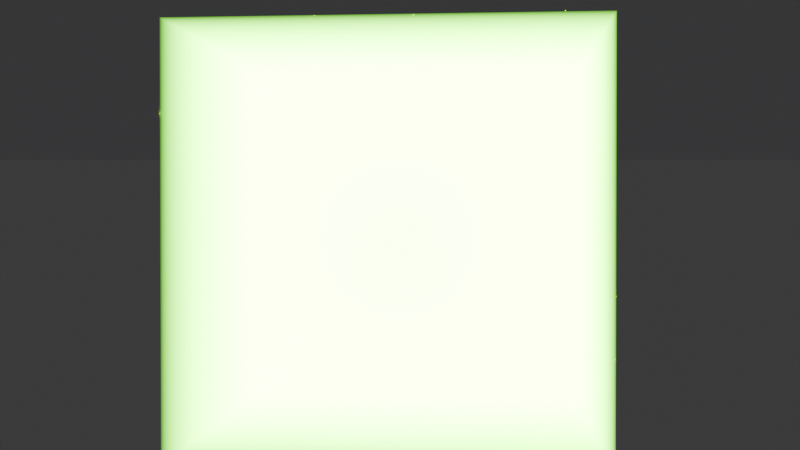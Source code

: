 # Source: Mandelbulb.blend  (saved by Blender 4.0.36; exported with 4.5.12 LTS)
import bpy
from mathutils import Matrix  # noqa: F401  (used for matrix-valued properties, if any)

bpy.ops.wm.read_factory_settings(use_empty=True)
scene = bpy.context.scene
scene.name = 'Scene'

# ---- collections
col_collection = bpy.data.collections.new('Collection'); scene.collection.children.link(col_collection)

# ---- materials (node trees are filled in below, after node groups)
mat_material_001 = bpy.data.materials.new('Material.001')
mat_material_001.use_transparent_shadow = False
mat_material_002 = bpy.data.materials.new('Material.002')
mat_material_002.use_transparent_shadow = False
mat_material_003 = bpy.data.materials.new('Material.003')
mat_material_003.use_transparent_shadow = False
mat_material_004 = bpy.data.materials.new('Material.004')
mat_material_004.use_transparent_shadow = False

# ---- node groups
ng_vector_length = bpy.data.node_groups.new('Vector Length', 'ShaderNodeTree')
_s = ng_vector_length.interface.new_socket(name='Value', in_out='OUTPUT', socket_type='NodeSocketFloat')
_s = ng_vector_length.interface.new_socket(name='Vector', in_out='INPUT', socket_type='NodeSocketVector')
_s.min_value = -1e+04
_s.max_value = 1e+04
_N = ng_vector_length.nodes; _L = ng_vector_length.links
n0 = _N.new('NodeGroupOutput'); n0.name = 'Group Output'; n0.location = (557, 0)
n1 = _N.new('NodeGroupInput'); n1.name = 'Group Input'; n1.location = (-567, 0)
n2 = _N.new('ShaderNodeMath'); n2.name = 'Math.003'; n2.location = (184, 52)
n2.hide = True
n3 = _N.new('ShaderNodeSeparateXYZ'); n3.name = 'Separate XYZ'; n3.location = (-367, 33)
n4 = _N.new('ShaderNodeMath'); n4.name = 'Math.004'; n4.location = (178, -75)
n4.hide = True
n5 = _N.new('ShaderNodeMath'); n5.name = 'Math'; n5.location = (-84, 75)
n5.hide = True
n5.operation = 'MULTIPLY'
n6 = _N.new('ShaderNodeMath'); n6.name = 'Math.002'; n6.location = (-67, -53)
n6.hide = True
n6.operation = 'MULTIPLY'
n7 = _N.new('ShaderNodeMath'); n7.name = 'Math.001'; n7.location = (-69, 12)
n7.hide = True
n7.operation = 'MULTIPLY'
n8 = _N.new('ShaderNodeMath'); n8.name = 'Math.005'; n8.location = (367, 26)
n8.operation = 'POWER'
_L.new(n3.outputs[2], n6.inputs[0])
_L.new(n7.outputs[0], n2.inputs[1])
_L.new(n6.outputs[0], n4.inputs[1])
_L.new(n2.outputs[0], n4.inputs[0])
_L.new(n3.outputs[1], n7.inputs[1])
_L.new(n3.outputs[0], n5.inputs[0])
_L.new(n4.outputs[0], n8.inputs[0])
_L.new(n3.outputs[0], n5.inputs[1])
_L.new(n5.outputs[0], n2.inputs[0])
_L.new(n3.outputs[1], n7.inputs[0])
_L.new(n3.outputs[2], n6.inputs[1])
_L.new(n1.outputs[0], n3.inputs[0])
_L.new(n8.outputs[0], n0.inputs[0])
n0.is_active_output = True
ng_rho = bpy.data.node_groups.new('Rho', 'ShaderNodeTree')
_s = ng_rho.interface.new_socket(name='Rho', in_out='OUTPUT', socket_type='NodeSocketFloat')
_s = ng_rho.interface.new_socket(name='Vector', in_out='INPUT', socket_type='NodeSocketVector')
_s.min_value = -1e+04
_s.max_value = 1e+04
_N = ng_rho.nodes; _L = ng_rho.links
n0 = _N.new('NodeGroupInput'); n0.name = 'Group Input'; n0.location = (-654, -2)
n1 = _N.new('NodeGroupOutput'); n1.name = 'Group Output'; n1.location = (509, 0)
n2 = _N.new('ShaderNodeGroup'); n2.name = 'Group'; n2.location = (-47, -32)
n2.label = 'Vector Length'
n2.node_tree = ng_vector_length
_L.new(n2.outputs[0], n1.inputs[0])
_L.new(n0.outputs[0], n2.inputs[0])
n1.is_active_output = True
ng_phi = bpy.data.node_groups.new('Phi', 'ShaderNodeTree')
_s = ng_phi.interface.new_socket(name='Phi', in_out='OUTPUT', socket_type='NodeSocketFloat')
_s.min_value = 0.0
_s.max_value = 0.0
_s = ng_phi.interface.new_socket(name='y', in_out='INPUT', socket_type='NodeSocketFloat')
_s.default_value = 0.5
_s = ng_phi.interface.new_socket(name='x', in_out='INPUT', socket_type='NodeSocketFloat')
_s.default_value = 0.5
_N = ng_phi.nodes; _L = ng_phi.links
n0 = _N.new('NodeGroupInput'); n0.name = 'Group Input'; n0.location = (-377, 0)
n1 = _N.new('ShaderNodeMath'); n1.name = 'Math'; n1.location = (-3, 39)
n1.operation = 'ARCTAN2'
n2 = _N.new('NodeGroupOutput'); n2.name = 'Group Output'; n2.location = (367, 0)
n2.label = 'Phi'
_L.new(n1.outputs[0], n2.inputs[0])
_L.new(n0.outputs[0], n1.inputs[0])
_L.new(n0.outputs[1], n1.inputs[1])
n2.is_active_output = True
ng_z = bpy.data.node_groups.new('z', 'ShaderNodeTree')
_s = ng_z.interface.new_socket(name='z', in_out='OUTPUT', socket_type='NodeSocketFloat')
_s = ng_z.interface.new_socket(name='Theta', in_out='INPUT', socket_type='NodeSocketFloat')
_s.default_value = 0.5
_s.min_value = -1e+04
_s.max_value = 1e+04
_s = ng_z.interface.new_socket(name='N', in_out='INPUT', socket_type='NodeSocketFloat')
_s.default_value = 0.5
_s.min_value = -1e+04
_s.max_value = 1e+04
_N = ng_z.nodes; _L = ng_z.links
n0 = _N.new('ShaderNodeMath'); n0.name = 'Math.001'; n0.location = (-92, 1)
n0.operation = 'MULTIPLY'
n1 = _N.new('NodeGroupInput'); n1.name = 'Group Input'; n1.location = (-405, 35)
n2 = _N.new('ShaderNodeMath'); n2.name = 'Math.002'; n2.location = (92, -1)
n2.operation = 'COSINE'
n3 = _N.new('NodeGroupOutput'); n3.name = 'z'; n3.location = (282, 0)
n3.label = 'z'
_L.new(n0.outputs[0], n2.inputs[0])
_L.new(n2.outputs[0], n3.inputs[0])
_L.new(n1.outputs[0], n0.inputs[1])
_L.new(n1.outputs[1], n0.inputs[0])
n3.is_active_output = True
ng_y = bpy.data.node_groups.new('y', 'ShaderNodeTree')
_s = ng_y.interface.new_socket(name='y', in_out='OUTPUT', socket_type='NodeSocketFloat')
_s.default_value = 0.5
_s.min_value = -1e+04
_s.max_value = 1e+04
_s = ng_y.interface.new_socket(name='Phi', in_out='INPUT', socket_type='NodeSocketFloat')
_s.default_value = 0.5
_s.min_value = -1e+04
_s.max_value = 1e+04
_s = ng_y.interface.new_socket(name='N', in_out='INPUT', socket_type='NodeSocketFloat')
_s.default_value = 0.5
_s.min_value = -1e+04
_s.max_value = 1e+04
_s = ng_y.interface.new_socket(name='Theta', in_out='INPUT', socket_type='NodeSocketFloat')
_s.default_value = 0.5
_s.min_value = -1e+04
_s.max_value = 1e+04
_N = ng_y.nodes; _L = ng_y.links
n0 = _N.new('ShaderNodeMath'); n0.name = 'Math.001'; n0.location = (-190, 35)
n0.hide = True
n0.operation = 'MULTIPLY'
n1 = _N.new('ShaderNodeMath'); n1.name = 'Math.004'; n1.location = (-188, -35)
n1.hide = True
n1.operation = 'MULTIPLY'
n2 = _N.new('ShaderNodeMath'); n2.name = 'Math.003'; n2.location = (190, 1)
n2.hide = True
n2.operation = 'MULTIPLY'
n3 = _N.new('ShaderNodeMath'); n3.name = 'Math.005'; n3.location = (-15, -34)
n3.hide = True
n3.operation = 'SINE'
n4 = _N.new('NodeGroupOutput'); n4.name = 'Group Output'; n4.location = (380, 0)
n4.label = 'y'
n5 = _N.new('NodeGroupInput'); n5.name = 'Group Input'; n5.location = (-604, 42)
n5.label = 'Inputs'
n6 = _N.new('ShaderNodeMath'); n6.name = 'Math.002'; n6.location = (-17, 33)
n6.hide = True
n6.operation = 'SINE'
_L.new(n1.outputs[0], n3.inputs[0])
_L.new(n3.outputs[0], n2.inputs[1])
_L.new(n6.outputs[0], n2.inputs[0])
_L.new(n0.outputs[0], n6.inputs[0])
_L.new(n2.outputs[0], n4.inputs[0])
_L.new(n5.outputs[0], n0.inputs[0])
_L.new(n5.outputs[1], n0.inputs[1])
_L.new(n5.outputs[1], n1.inputs[0])
_L.new(n5.outputs[2], n1.inputs[1])
n4.is_active_output = True
ng_x = bpy.data.node_groups.new('x', 'ShaderNodeTree')
_s = ng_x.interface.new_socket(name='x', in_out='OUTPUT', socket_type='NodeSocketFloat')
_s.min_value = 0.0
_s.max_value = 0.0
_s = ng_x.interface.new_socket(name='N', in_out='INPUT', socket_type='NodeSocketFloat')
_s.default_value = 0.5
_s.min_value = -1e+04
_s.max_value = 1e+04
_s = ng_x.interface.new_socket(name='Theta', in_out='INPUT', socket_type='NodeSocketFloat')
_s.default_value = 0.5
_s.min_value = -1e+04
_s.max_value = 1e+04
_s = ng_x.interface.new_socket(name='Phi', in_out='INPUT', socket_type='NodeSocketFloat')
_s.default_value = 0.5
_s.min_value = -1e+04
_s.max_value = 1e+04
_N = ng_x.nodes; _L = ng_x.links
n0 = _N.new('ShaderNodeMath'); n0.name = 'Math.001'; n0.location = (-190, 35)
n0.hide = True
n0.operation = 'MULTIPLY'
n1 = _N.new('ShaderNodeMath'); n1.name = 'Math.002'; n1.location = (-17, 33)
n1.hide = True
n1.operation = 'SINE'
n2 = _N.new('ShaderNodeMath'); n2.name = 'Math.005'; n2.location = (-15, -34)
n2.hide = True
n2.operation = 'COSINE'
n3 = _N.new('ShaderNodeMath'); n3.name = 'Math.003'; n3.location = (190, 1)
n3.hide = True
n3.operation = 'MULTIPLY'
n4 = _N.new('ShaderNodeMath'); n4.name = 'Math.004'; n4.location = (-188, -35)
n4.hide = True
n4.operation = 'MULTIPLY'
n5 = _N.new('NodeGroupInput'); n5.name = 'Group Input'; n5.location = (-504, 51)
n5.label = 'Inputs'
n6 = _N.new('NodeGroupOutput'); n6.name = 'Group Output'; n6.location = (380, 0)
n6.label = 'x'
_L.new(n4.outputs[0], n2.inputs[0])
_L.new(n2.outputs[0], n3.inputs[1])
_L.new(n1.outputs[0], n3.inputs[0])
_L.new(n0.outputs[0], n1.inputs[0])
_L.new(n3.outputs[0], n6.inputs[0])
_L.new(n5.outputs[0], n0.inputs[0])
_L.new(n5.outputs[1], n0.inputs[1])
_L.new(n5.outputs[0], n4.inputs[0])
_L.new(n5.outputs[2], n4.inputs[1])
n6.is_active_output = True
ng_theta = bpy.data.node_groups.new('Theta', 'ShaderNodeTree')
_s = ng_theta.interface.new_socket(name='Theta', in_out='OUTPUT', socket_type='NodeSocketFloat')
_s = ng_theta.interface.new_socket(name='x', in_out='INPUT', socket_type='NodeSocketFloat')
_s.default_value = 0.5
_s.min_value = 0.0
_s.max_value = 0.0
_s = ng_theta.interface.new_socket(name='y', in_out='INPUT', socket_type='NodeSocketFloat')
_s.default_value = 0.5
_s.min_value = 0.0
_s.max_value = 0.0
_s = ng_theta.interface.new_socket(name='z', in_out='INPUT', socket_type='NodeSocketFloat')
_s.default_value = 0.5
_s.min_value = 0.0
_s.max_value = 0.0
_N = ng_theta.nodes; _L = ng_theta.links
n0 = _N.new('ShaderNodeMath'); n0.name = 'Math.002'; n0.location = (-81, -4)
n0.hide = True
n1 = _N.new('NodeGroupInput'); n1.name = 'Group Input'; n1.location = (-645, 0)
n2 = _N.new('ShaderNodeMath'); n2.name = 'Math'; n2.location = (-264, 21)
n2.hide = True
n2.operation = 'MULTIPLY'
n3 = _N.new('ShaderNodeMath'); n3.name = 'Math.003'; n3.location = (99, -8)
n3.hide = True
n3.operation = 'POWER'
n4 = _N.new('ShaderNodeMath'); n4.name = 'Math.005'; n4.location = (445, -9)
n4.operation = 'ARCTAN2'
n5 = _N.new('ShaderNodeMath'); n5.name = 'Math.001'; n5.location = (-348, -168)
n5.hide = True
n5.operation = 'MULTIPLY'
n6 = _N.new('NodeGroupOutput'); n6.name = 'Theta'; n6.location = (635, 0)
n6.label = 'Group Output'
_L.new(n5.outputs[0], n0.inputs[1])
_L.new(n0.outputs[0], n3.inputs[0])
_L.new(n2.outputs[0], n0.inputs[0])
_L.new(n4.outputs[0], n6.inputs[0])
_L.new(n1.outputs[0], n2.inputs[0])
_L.new(n1.outputs[0], n2.inputs[1])
_L.new(n1.outputs[1], n5.inputs[1])
_L.new(n1.outputs[1], n5.inputs[0])
_L.new(n3.outputs[0], n4.inputs[0])
_L.new(n1.outputs[2], n4.inputs[1])
n6.is_active_output = True
ng_nodegroup = bpy.data.node_groups.new('NodeGroup', 'ShaderNodeTree')
_s = ng_nodegroup.interface.new_socket(name='z', in_out='OUTPUT', socket_type='NodeSocketVector')
_s = ng_nodegroup.interface.new_socket(name='z', in_out='INPUT', socket_type='NodeSocketVector')
_s.min_value = -1e+04
_s.max_value = 1e+04
_s = ng_nodegroup.interface.new_socket(name='n', in_out='INPUT', socket_type='NodeSocketFloat')
_N = ng_nodegroup.nodes; _L = ng_nodegroup.links
n0 = _N.new('ShaderNodeCombineXYZ'); n0.name = 'Combine XYZ'; n0.location = (391, -28)
n1 = _N.new('NodeGroupInput'); n1.name = 'Group Input'; n1.location = (-1130, 80)
n2 = _N.new('ShaderNodeGroup'); n2.name = 'Group'; n2.location = (-758, 322)
n2.label = 'Rho'
n2.node_tree = ng_rho
n3 = _N.new('ShaderNodeGroup'); n3.name = 'Phi'; n3.location = (-587, -346)
n3.label = 'Phi'
n3.node_tree = ng_phi
n4 = _N.new('ShaderNodeSeparateXYZ'); n4.name = 'Separate XYZ'; n4.location = (-1023, -171)
n5 = _N.new('ShaderNodeGroup'); n5.name = 'z'; n5.location = (-145, -168)
n5.label = 'z'
n5.node_tree = ng_z
n6 = _N.new('ShaderNodeGroup'); n6.name = 'y'; n6.location = (-143, -2)
n6.label = 'y'
n6.node_tree = ng_y
n7 = _N.new('ShaderNodeGroup'); n7.name = 'x'; n7.location = (-142, 168)
n7.label = 'x'
n7.node_tree = ng_x
n8 = _N.new('ShaderNodeGroup'); n8.name = 'Theta'; n8.location = (-710, -155)
n8.label = 'Theta'
n8.node_tree = ng_theta
n9 = _N.new('NodeReroute'); n9.name = 'Reroute'; n9.location = (-382, -75)
n9.width = 16
n9.socket_idname = 'NodeSocketFloat'
n10 = _N.new('ShaderNodeMath'); n10.name = 'Math.001'; n10.location = (148, 43)
n10.hide = True
n10.operation = 'MULTIPLY'
n11 = _N.new('ShaderNodeMath'); n11.name = 'Math.002'; n11.location = (148, -70)
n11.hide = True
n11.operation = 'MULTIPLY'
n12 = _N.new('ShaderNodeMath'); n12.name = 'Math.003'; n12.location = (146, -156)
n12.hide = True
n12.operation = 'MULTIPLY'
n13 = _N.new('ShaderNodeMath'); n13.name = 'Math'; n13.location = (-136, 231)
n13.hide = True
n13.operation = 'POWER'
n14 = _N.new('NodeGroupOutput'); n14.name = 'z.001'; n14.location = (626, -49)
n14.label = 'z'
_L.new(n12.outputs[0], n0.inputs[2])
_L.new(n11.outputs[0], n0.inputs[1])
_L.new(n2.outputs[0], n13.inputs[0])
_L.new(n10.outputs[0], n0.inputs[0])
_L.new(n0.outputs[0], n14.inputs[0])
_L.new(n1.outputs[0], n4.inputs[0])
_L.new(n1.outputs[0], n2.inputs[0])
_L.new(n4.outputs[1], n3.inputs[0])
_L.new(n4.outputs[0], n3.inputs[1])
_L.new(n4.outputs[0], n8.inputs[0])
_L.new(n4.outputs[1], n8.inputs[1])
_L.new(n4.outputs[2], n8.inputs[2])
_L.new(n9.outputs[0], n7.inputs[0])
_L.new(n9.outputs[0], n6.inputs[1])
_L.new(n9.outputs[0], n5.inputs[1])
_L.new(n1.outputs[1], n9.inputs[0])
_L.new(n9.outputs[0], n13.inputs[1])
_L.new(n3.outputs[0], n6.inputs[0])
_L.new(n3.outputs[0], n7.inputs[2])
_L.new(n8.outputs[0], n5.inputs[0])
_L.new(n8.outputs[0], n6.inputs[2])
_L.new(n8.outputs[0], n7.inputs[1])
_L.new(n5.outputs[0], n12.inputs[1])
_L.new(n6.outputs[0], n11.inputs[1])
_L.new(n7.outputs[0], n10.inputs[0])
_L.new(n13.outputs[0], n10.inputs[1])
_L.new(n13.outputs[0], n11.inputs[0])
_L.new(n13.outputs[0], n12.inputs[0])
n14.is_active_output = True
ng_density = bpy.data.node_groups.new('density', 'ShaderNodeTree')
_s = ng_density.interface.new_socket(name='iter', in_out='OUTPUT', socket_type='NodeSocketFloat')
_s.min_value = 0.0
_s.max_value = 0.0
_s = ng_density.interface.new_socket(name='iter', in_out='INPUT', socket_type='NodeSocketFloat')
_s.default_value = 0.5
_s.min_value = -1e+04
_s.max_value = 1e+04
_s = ng_density.interface.new_socket(name='length', in_out='INPUT', socket_type='NodeSocketFloat')
_s = ng_density.interface.new_socket(name='limit', in_out='INPUT', socket_type='NodeSocketFloat')
_N = ng_density.nodes; _L = ng_density.links
n0 = _N.new('ShaderNodeMath'); n0.name = 'Math'; n0.location = (-172, -94)
n0.inputs[1].default_value = 1.0
n1 = _N.new('ShaderNodeMath'); n1.name = 'Math.001'; n1.location = (-173, 94)
n1.operation = 'LESS_THAN'
n2 = _N.new('ShaderNodeMath'); n2.name = 'Math.002'; n2.location = (173, -14)
n2.operation = 'MULTIPLY'
n3 = _N.new('NodeGroupInput'); n3.name = 'Group Input'; n3.location = (-373, 0)
n4 = _N.new('NodeGroupOutput'); n4.name = 'Group Output'; n4.location = (363, 0)
_L.new(n1.outputs[0], n2.inputs[0])
_L.new(n0.outputs[0], n2.inputs[1])
_L.new(n3.outputs[0], n0.inputs[0])
_L.new(n3.outputs[1], n1.inputs[0])
_L.new(n3.outputs[2], n1.inputs[1])
_L.new(n2.outputs[0], n4.inputs[0])
n4.is_active_output = True
ng_nodegroup_002 = bpy.data.node_groups.new('NodeGroup.002', 'ShaderNodeTree')
_s = ng_nodegroup_002.interface.new_socket(name='n', in_out='OUTPUT', socket_type='NodeSocketFloat')
_s = ng_nodegroup_002.interface.new_socket(name='c', in_out='OUTPUT', socket_type='NodeSocketVector')
_s = ng_nodegroup_002.interface.new_socket(name='z', in_out='OUTPUT', socket_type='NodeSocketVector')
_s.min_value = 0.0
_s.max_value = 0.0
_s = ng_nodegroup_002.interface.new_socket(name='limit', in_out='OUTPUT', socket_type='NodeSocketFloat')
_s = ng_nodegroup_002.interface.new_socket(name='length', in_out='OUTPUT', socket_type='NodeSocketFloat')
_s.min_value = -100.0
_s.max_value = 100.0
_s = ng_nodegroup_002.interface.new_socket(name='iter', in_out='OUTPUT', socket_type='NodeSocketFloat')
_s.min_value = 0.0
_s.max_value = 0.0
_s = ng_nodegroup_002.interface.new_socket(name='n', in_out='INPUT', socket_type='NodeSocketFloat')
_s.default_value = 1.0
_s.min_value = 0.0
_s.max_value = 1e+06
_s = ng_nodegroup_002.interface.new_socket(name='z', in_out='INPUT', socket_type='NodeSocketVector')
_s.min_value = -1e+04
_s.max_value = 1e+04
_s = ng_nodegroup_002.interface.new_socket(name='c', in_out='INPUT', socket_type='NodeSocketVector')
_s.min_value = -1e+04
_s.max_value = 1e+04
_s = ng_nodegroup_002.interface.new_socket(name='limit', in_out='INPUT', socket_type='NodeSocketFloat')
_s.subtype = 'FACTOR'
_s = ng_nodegroup_002.interface.new_socket(name='length', in_out='INPUT', socket_type='NodeSocketFloat')
_s.subtype = 'FACTOR'
_s.default_value = 8.0
_s.min_value = -100.0
_s.max_value = 100.0
_s = ng_nodegroup_002.interface.new_socket(name='iter', in_out='INPUT', socket_type='NodeSocketFloat')
_s.subtype = 'FACTOR'
_N = ng_nodegroup_002.nodes; _L = ng_nodegroup_002.links
n0 = _N.new('NodeGroupInput'); n0.name = 'Group Input'; n0.location = (-429, -24)
n1 = _N.new('ShaderNodeGroup'); n1.name = 'c'; n1.location = (-178, 173)
n1.label = 'Power Complex'
n1.node_tree = ng_nodegroup
n2 = _N.new('ShaderNodeGroup'); n2.name = 'Group.001'; n2.location = (3, -194)
n2.label = 'Density'
n2.node_tree = ng_density
n3 = _N.new('ShaderNodeGroup'); n3.name = 'Group'; n3.location = (491, 210)
n3.node_tree = ng_vector_length
n4 = _N.new('ShaderNodeVectorMath'); n4.name = 'Vector Math'; n4.location = (47, 169)
n5 = _N.new('NodeGroupOutput'); n5.name = 'Group Output'; n5.location = (890, -41)
_L.new(n1.outputs[0], n4.inputs[0])
_L.new(n0.outputs[2], n4.inputs[1])
_L.new(n0.outputs[1], n1.inputs[0])
_L.new(n0.outputs[0], n1.inputs[1])
_L.new(n2.outputs[0], n5.inputs[5])
_L.new(n0.outputs[3], n5.inputs[3])
_L.new(n0.outputs[2], n5.inputs[1])
_L.new(n0.outputs[0], n5.inputs[0])
_L.new(n0.outputs[5], n2.inputs[0])
_L.new(n0.outputs[4], n2.inputs[1])
_L.new(n0.outputs[3], n2.inputs[2])
_L.new(n4.outputs[0], n3.inputs[0])
_L.new(n3.outputs[0], n5.inputs[4])
_L.new(n4.outputs[0], n5.inputs[2])
n5.is_active_output = True

# ---- material node trees
mat_material_001.use_nodes = True; mat_material_001.node_tree.nodes.clear()
_N = mat_material_001.node_tree.nodes; _L = mat_material_001.node_tree.links
n0 = _N.new('ShaderNodeTexCoord'); n0.name = 'Texture Coordinate'; n0.location = (-1680, 280)
n1 = _N.new('ShaderNodeGroup'); n1.name = 'Group.004'; n1.location = (-327, 320)
n1.node_tree = ng_nodegroup_002
n2 = _N.new('ShaderNodeMath'); n2.name = 'Math'; n2.location = (-148, 177)
n2.operation = 'GREATER_THAN'
n2.inputs[1].default_value = 3.5
n3 = _N.new('ShaderNodeVolumeScatter'); n3.name = 'Volume Scatter'; n3.location = (292, 290)
n3.width = 140
n4 = _N.new('ShaderNodeMath'); n4.name = 'Math.001'; n4.location = (72, 210)
n4.operation = 'MULTIPLY'
n4.inputs[1].default_value = 16.5
n5 = _N.new('ShaderNodeValue'); n5.name = 'Value'; n5.location = (-1680, 400)
n5.label = 'Value'
n5.outputs[0].default_value = 0.9
n6 = _N.new('ShaderNodeValue'); n6.name = 'Value.001'; n6.location = (-1273, -85)
n6.label = 'Value'
n6.outputs[0].default_value = 2.0
n7 = _N.new('NodeReroute'); n7.name = 'Reroute'; n7.location = (-1218, 157)
n7.width = 16
n7.socket_idname = 'NodeSocketVector'
n8 = _N.new('ShaderNodeMapping'); n8.name = 'Mapping'; n8.location = (-1441, 211)
n8.inputs[2].default_value = (1.571, 0.0, 0.0)
n9 = _N.new('ShaderNodeGroup'); n9.name = 'Group'; n9.location = (-1149, 225)
n9.node_tree = ng_nodegroup_002
n9.inputs[4].default_value = 58.2
n9.inputs[5].default_value = 0.0
n10 = _N.new('ShaderNodeGroup'); n10.name = 'Group.001'; n10.location = (-953, 235)
n10.node_tree = ng_nodegroup_002
n11 = _N.new('ShaderNodeGroup'); n11.name = 'Group.002'; n11.location = (-783, 243)
n11.node_tree = ng_nodegroup_002
n12 = _N.new('ShaderNodeGroup'); n12.name = 'Group.003'; n12.location = (-588, 230)
n12.node_tree = ng_nodegroup_002
n13 = _N.new('ShaderNodeValToRGB'); n13.name = 'Color Ramp'; n13.location = (-85, 504)
n13.color_ramp.hue_interpolation = 'FAR'
n13.color_ramp.color_mode = 'HSV'
while len(n13.color_ramp.elements) > 1: n13.color_ramp.elements.remove(n13.color_ramp.elements[-1])
n13.color_ramp.elements[0].position = 0.5545; n13.color_ramp.elements[0].color = (0.3216, 0.02877, 1.0, 1.0)
_e = n13.color_ramp.elements.new(0.7682); _e.color = (0.8234, 1.0, 0.0, 1.0)
_e = n13.color_ramp.elements.new(0.9682); _e.color = (1.0, 0.07213, 0.7488, 1.0)
n14 = _N.new('ShaderNodeOutputMaterial'); n14.name = 'Material Output'; n14.location = (616, 239)
n15 = _N.new('ShaderNodeMixShader'); n15.name = 'Mix Shader'; n15.location = (440, 84)
n16 = _N.new('ShaderNodeEmission'); n16.name = 'Emission'; n16.location = (259, 42)
n16.inputs[1].default_value = 31.1
n17 = _N.new('ShaderNodeHueSaturation'); n17.name = 'Hue/Saturation/Value'; n17.location = (32, -4)
n17.inputs[0].default_value = 0.1
n17.inputs[1].default_value = 2.0
n17.inputs[2].default_value = 2.0
n17.inputs[4].default_value = (0.1741, 0.03316, 0.8026, 1.0)
_L.new(n9.outputs[0], n10.inputs[0])
_L.new(n9.outputs[2], n10.inputs[1])
_L.new(n9.outputs[1], n10.inputs[2])
_L.new(n9.outputs[3], n10.inputs[3])
_L.new(n9.outputs[4], n10.inputs[4])
_L.new(n9.outputs[5], n10.inputs[5])
_L.new(n10.outputs[0], n11.inputs[0])
_L.new(n10.outputs[2], n11.inputs[1])
_L.new(n10.outputs[1], n11.inputs[2])
_L.new(n10.outputs[3], n11.inputs[3])
_L.new(n10.outputs[4], n11.inputs[4])
_L.new(n10.outputs[5], n11.inputs[5])
_L.new(n11.outputs[0], n12.inputs[0])
_L.new(n11.outputs[2], n12.inputs[1])
_L.new(n11.outputs[1], n12.inputs[2])
_L.new(n11.outputs[3], n12.inputs[3])
_L.new(n11.outputs[4], n12.inputs[4])
_L.new(n11.outputs[5], n12.inputs[5])
_L.new(n12.outputs[0], n1.inputs[0])
_L.new(n12.outputs[2], n1.inputs[1])
_L.new(n12.outputs[1], n1.inputs[2])
_L.new(n12.outputs[3], n1.inputs[3])
_L.new(n12.outputs[4], n1.inputs[4])
_L.new(n12.outputs[5], n1.inputs[5])
_L.new(n6.outputs[0], n9.inputs[3])
_L.new(n1.outputs[5], n2.inputs[0])
_L.new(n4.outputs[0], n3.inputs[1])
_L.new(n2.outputs[0], n4.inputs[0])
_L.new(n1.outputs[4], n13.inputs[0])
_L.new(n13.outputs[0], n3.inputs[0])
_L.new(n5.outputs[0], n9.inputs[0])
_L.new(n0.outputs[3], n8.inputs[0])
_L.new(n7.outputs[0], n9.inputs[2])
_L.new(n7.outputs[0], n9.inputs[1])
_L.new(n8.outputs[0], n7.inputs[0])
_L.new(n3.outputs[0], n15.inputs[1])
_L.new(n15.outputs[0], n14.inputs[1])
_L.new(n16.outputs[0], n15.inputs[2])
_L.new(n17.outputs[0], n16.inputs[0])
n14.is_active_output = True
mat_material_002.use_nodes = True; mat_material_002.node_tree.nodes.clear()
_N = mat_material_002.node_tree.nodes; _L = mat_material_002.node_tree.links
n0 = _N.new('ShaderNodeBsdfPrincipled'); n0.name = 'Principled BSDF'; n0.location = (10, 300)
n0.subsurface_method = 'BURLEY'
n0.inputs[0].default_value = (0.06827, 0.06827, 0.06827, 1.0)
n0.inputs[1].default_value = 1.0
n0.inputs[2].default_value = 1.0
n0.inputs[3].default_value = 59.05
n0.inputs[4].default_value = 0.0
n0.inputs[13].default_value = 0.2323
n0.inputs[14].default_value = (0.0, 0.01905, 1.0, 1.0)
n0.inputs[15].default_value = 0.2126
n0.inputs[20].default_value = 1.0
n0.inputs[21].default_value = 4.0
n0.inputs[22].default_value = (1.0, 0.09807, 0.1572, 1.0)
n0.inputs[25].default_value = 0.4055
n1 = _N.new('ShaderNodeOutputMaterial'); n1.name = 'Material Output'; n1.location = (300, 300)
_L.new(n0.outputs[0], n1.inputs[0])
n1.is_active_output = True
mat_material_003.use_nodes = True; mat_material_003.node_tree.nodes.clear()
_N = mat_material_003.node_tree.nodes; _L = mat_material_003.node_tree.links
n0 = _N.new('ShaderNodeBsdfPrincipled'); n0.name = 'Principled BSDF'; n0.location = (10, 300)
n0.subsurface_method = 'BURLEY'
n0.inputs[0].default_value = (0.06827, 0.06827, 0.06827, 1.0)
n0.inputs[2].default_value = 1.0
n0.inputs[3].default_value = 15.45
n0.inputs[4].default_value = 0.1339
n0.inputs[13].default_value = 0.2323
n0.inputs[14].default_value = (0.0, 0.01905, 1.0, 1.0)
n0.inputs[15].default_value = 0.2126
n0.inputs[20].default_value = 1.0
n0.inputs[21].default_value = 4.0
n0.inputs[22].default_value = (1.0, 0.09807, 0.1572, 1.0)
n0.inputs[25].default_value = 0.4055
n1 = _N.new('ShaderNodeOutputMaterial'); n1.name = 'Material Output'; n1.location = (300, 300)
_L.new(n0.outputs[0], n1.inputs[0])
n1.is_active_output = True
mat_material_004.use_nodes = True; mat_material_004.node_tree.nodes.clear()
_N = mat_material_004.node_tree.nodes; _L = mat_material_004.node_tree.links
n0 = _N.new('ShaderNodeBsdfPrincipled'); n0.name = 'Principled BSDF'; n0.location = (10, 300)
n0.subsurface_method = 'BURLEY'
n0.inputs[0].default_value = (0.06827, 0.06827, 0.06827, 1.0)
n0.inputs[1].default_value = 1.0
n0.inputs[2].default_value = 1.0
n0.inputs[3].default_value = 15.45
n0.inputs[4].default_value = 0.0
n0.inputs[13].default_value = 0.2323
n0.inputs[14].default_value = (0.0, 0.01905, 1.0, 1.0)
n0.inputs[15].default_value = 0.2126
n0.inputs[20].default_value = 1.0
n0.inputs[21].default_value = 4.0
n0.inputs[22].default_value = (1.0, 0.09807, 0.1572, 1.0)
n0.inputs[25].default_value = 0.4055
n1 = _N.new('ShaderNodeOutputMaterial'); n1.name = 'Material Output'; n1.location = (300, 300)
_L.new(n0.outputs[0], n1.inputs[0])
n1.is_active_output = True

# ---- world
world_world = bpy.data.worlds.new('World'); scene.world = world_world
world_world.use_nodes = True; world_world.node_tree.nodes.clear()
_N = world_world.node_tree.nodes; _L = world_world.node_tree.links
n0 = _N.new('ShaderNodeOutputWorld'); n0.name = 'World Output'; n0.location = (300, 300)
n1 = _N.new('ShaderNodeBackground'); n1.name = 'Background'; n1.location = (10, 300)
n1.inputs[0].default_value = (0.05088, 0.05088, 0.05088, 1.0)
_L.new(n1.outputs[0], n0.inputs[0])
n0.is_active_output = True
world_world.color = (0.05088, 0.05088, 0.05088)
world_world.use_sun_shadow = False
world_world.sun_shadow_jitter_overblur = 0.0

# ---- cameras
cam_camera_001 = bpy.data.cameras.new('Camera.001')

# ---- lights
light_point = bpy.data.lights.new('Point', 'AREA')
light_point.transmission_factor = 0.0
light_point.energy = 107.7
light_point.shadow_maximum_resolution = 0.006
light_point.use_absolute_resolution = True
light_point.size = 2.66

# ---- meshes
me_cube_001 = bpy.data.meshes.new('Cube.001')
me_cube_001.from_pydata([(-1.0, -1.0, -1.0), (-1.0, -1.0, 1.0), (-1.0, 1.0, -1.0), (-1.0, 1.0, 1.0), (1.0, -1.0, -1.0), (1.0, -1.0, 1.0), (1.0, 1.0, -1.0), (1.0, 1.0, 1.0)], [], [(0, 1, 3, 2), (2, 3, 7, 6), (6, 7, 5, 4), (4, 5, 1, 0), (2, 6, 4, 0), (7, 3, 1, 5)])
_uv = me_cube_001.uv_layers.new(name='UVMap')
_uv.uv.foreach_set('vector', [0.375, 0.0, 0.625, 0.0, 0.625, 0.25, 0.375, 0.25, 0.375, 0.25, 0.625, 0.25, 0.625, 0.5, 0.375, 0.5, 0.375, 0.5, 0.625, 0.5, 0.625, 0.75, 0.375, 0.75, 0.375, 0.75, 0.625, 0.75, 0.625, 1.0, 0.375, 1.0, 0.125, 0.5, 0.375, 0.5, 0.375, 0.75, 0.125, 0.75, 0.625, 0.5, 0.875, 0.5, 0.875, 0.75, 0.625, 0.75])
me_cube_001.materials.append(mat_material_001)
me_cube_001.update()
me_plane = bpy.data.meshes.new('Plane')
me_plane.from_pydata([(-1.0, -1.0, 0.0), (1.0, -1.0, 0.0), (-1.0, 1.0, 0.0), (1.0, 1.0, 0.0)], [], [(0, 1, 3, 2)])
_uv = me_plane.uv_layers.new(name='UVMap')
_uv.uv.foreach_set('vector', [0.0, 0.0, 1.0, 0.0, 1.0, 1.0, 0.0, 1.0])
me_plane.materials.append(mat_material_002)
me_plane.update()
me_plane_001 = bpy.data.meshes.new('Plane.001')
me_plane_001.from_pydata([(-1.0, -1.0, 0.0), (1.0, -1.0, 0.0), (-1.0, 1.0, 0.0), (1.0, 1.0, 0.0)], [], [(0, 1, 3, 2)])
_uv = me_plane_001.uv_layers.new(name='UVMap')
_uv.uv.foreach_set('vector', [0.0, 0.0, 1.0, 0.0, 1.0, 1.0, 0.0, 1.0])
me_plane_001.materials.append(mat_material_003)
me_plane_001.update()
me_plane_002 = bpy.data.meshes.new('Plane.002')
me_plane_002.from_pydata([(-1.0, -1.0, 0.0), (1.0, -1.0, 0.0), (-1.0, 1.0, 0.0), (1.0, 1.0, 0.0)], [], [(0, 1, 3, 2)])
_uv = me_plane_002.uv_layers.new(name='UVMap')
_uv.uv.foreach_set('vector', [0.0, 0.0, 1.0, 0.0, 1.0, 1.0, 0.0, 1.0])
me_plane_002.materials.append(mat_material_004)
me_plane_002.update()

# ---- objects
ob_cube = bpy.data.objects.new('Cube', me_cube_001)
ob_camera = bpy.data.objects.new('Camera', cam_camera_001)
ob_plane = bpy.data.objects.new('Plane', me_plane)
ob_point = bpy.data.objects.new('Point', light_point)
ob_plane_001 = bpy.data.objects.new('Plane.001', me_plane_001)
ob_plane_002 = bpy.data.objects.new('Plane.002', me_plane_002)

# ---- transforms, parenting, visibility, modifiers, constraints
ob_cube.location = (0.0, 0.0, 1.245)
ob_camera.location = (5.822, 0.4757, 1.393)
ob_camera.rotation_euler = (1.557, 3.991e-06, 1.655)
ob_camera.scale = (1.0, 1.0, 1.0)
ob_plane.location = (0.0, 0.0, 0.0)
ob_plane.scale = (1906.0, 1906.0, 1906.0)
ob_point.location = (1.235, 0.0, 3.175)
ob_point.rotation_euler = (0.008966, 0.4608, -0.007255)
ob_plane_001.location = (0.0, 0.0, 46.31)
ob_plane_001.scale = (1906.0, 1906.0, 1906.0)
ob_plane_002.location = (-124.7, 271.4, 46.31)
ob_plane_002.rotation_euler = (1.581, 7.179, 4.717)
ob_plane_002.scale = (1906.0, 1906.0, 1906.0)

# ---- collection membership
col_collection.objects.link(ob_cube)
col_collection.objects.link(ob_camera)
col_collection.objects.link(ob_plane)
col_collection.objects.link(ob_point)
col_collection.objects.link(ob_plane_001)
col_collection.objects.link(ob_plane_002)

# ---- scene / render settings (as saved in the file)
scene.camera = ob_camera
scene.frame_start = 1; scene.frame_end = 260; scene.frame_set(0)
scene.render.engine = 'BLENDER_EEVEE_NEXT'
scene.render.image_settings.file_format = 'FFMPEG'
scene.render.image_settings.color_mode = 'RGB'
scene.render.fps = 60
scene.cycles.sampling_pattern = 'TABULATED_SOBOL'
scene.eevee.volumetric_start = 0.061
scene.eevee.volumetric_end = 10.0
scene.eevee.volumetric_tile_size = '2'
scene.eevee.volumetric_sample_distribution = 0.932
scene.eevee.use_volumetric_shadows = True
scene.eevee.volumetric_shadow_samples = 32
bpy.context.view_layer.update()
